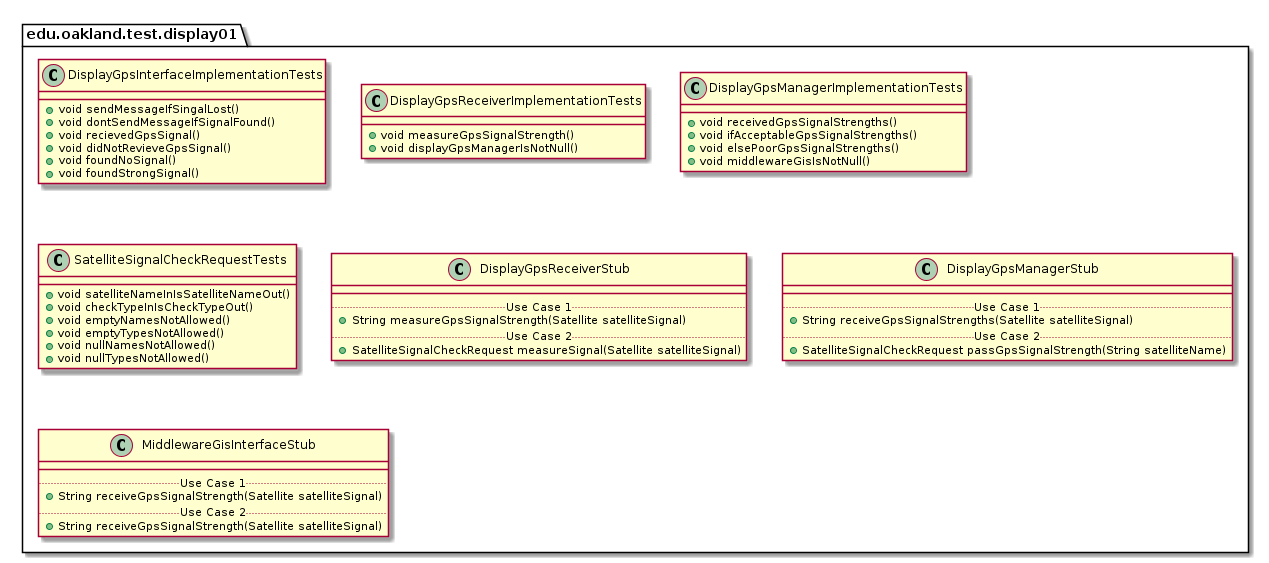

The diagram above was rendered by PlantUML. Its source (embedded in the PNG):
@startuml Display01TestPackage

package edu.oakland.test.display01 {
    
}


package edu.oakland.test.display01 {
    class DisplayGpsInterfaceImplementationTests {
      + void sendMessageIfSingalLost()
      + void dontSendMessageIfSignalFound()
      + void recievedGpsSignal()
      + void didNotRevieveGpsSignal()
      + void foundNoSignal()
      + void foundStrongSignal()
    }
}


package edu.oakland.test.display01 {
    class DisplayGpsReceiverImplementationTests {
        + void measureGpsSignalStrength()
        + void displayGpsManagerIsNotNull()
    }
}


package edu.oakland.test.display01 {
    class DisplayGpsManagerImplementationTests {
        + void receivedGpsSignalStrengths()
        + void ifAcceptableGpsSignalStrengths()
        + void elsePoorGpsSignalStrengths()
        + void middlewareGisIsNotNull()
    }
}


package edu.oakland.test.display01 {
  class SatelliteSignalCheckRequestTests {
    + void satelliteNameInIsSatelliteNameOut()
    + void checkTypeInIsCheckTypeOut()
    + void emptyNamesNotAllowed()
    + void emptyTypesNotAllowed()
    + void nullNamesNotAllowed()
    + void nullTypesNotAllowed()
  }
}


package edu.oakland.test.display01 {
    class DisplayGpsReceiverStub {
        __
        .. Use Case 1 ..
        + String measureGpsSignalStrength(Satellite satelliteSignal)
        .. Use Case 2 ..
        + SatelliteSignalCheckRequest measureSignal(Satellite satelliteSignal)
    }
}


package edu.oakland.test.display01 {
    class DisplayGpsManagerStub {
        __
        .. Use Case 1 ..
        + String receiveGpsSignalStrengths(Satellite satelliteSignal)
        .. Use Case 2 ..
        + SatelliteSignalCheckRequest passGpsSignalStrength(String satelliteName)
    }
}


package edu.oakland.test.display01 {
    class MiddlewareGisInterfaceStub {
        __
        .. Use Case 1 ..
        + String receiveGpsSignalStrength(Satellite satelliteSignal)
        .. Use Case 2 ..
        + String receiveGpsSignalStrength(Satellite satelliteSignal)
    }
}


@enduml